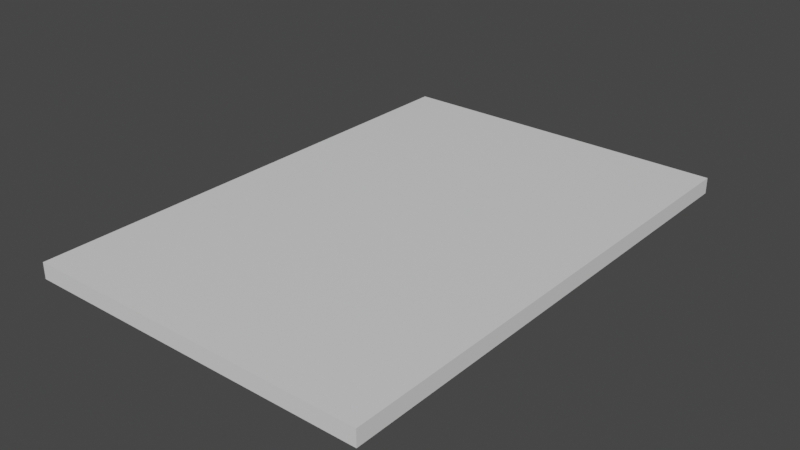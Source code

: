 # Source: passport.blend  (saved by Blender 2.82.7; exported with 4.5.12 LTS)
import bpy
from mathutils import Matrix  # noqa: F401  (used for matrix-valued properties, if any)

bpy.ops.wm.read_factory_settings(use_empty=True)
scene = bpy.context.scene
scene.name = 'Scene'

# ---- collections
col_collection = bpy.data.collections.new('Collection'); scene.collection.children.link(col_collection)

# ---- images (referenced by path relative to the original .blend; pixels are not part of the script)
import os
ASSET_DIR = os.environ.get("B2B_ASSET_DIR", "")  # directory of the original .blend (textures are referenced by path, not embedded)
HERE = os.path.dirname(os.path.abspath(__file__))  # packed textures are extracted next to this script under _unpacked/

def load_image(name, relpath, width, height, colorspace="sRGB"):
    """Load a texture the original file referenced (path relative to the .blend, or extracted next to this script)."""
    p = next((c for c in (os.path.join(HERE, relpath), os.path.join(ASSET_DIR, relpath)) if relpath and os.path.exists(c)), "")
    if p:
        img = bpy.data.images.load(p, check_existing=True)
        img.name = name
    else:  # same state as the original file: an image datablock whose file is absent (Cycles renders it pink)
        img = bpy.data.images.new(name, width, height)
        img.source = "FILE"
        img.filepath = "//" + (relpath or name)
    img.colorspace_settings.name = colorspace
    return img
img_texture_png = load_image('texture.png', 'texture.png', 1024, 1024, 'sRGB')

# ---- materials (node trees are filled in below, after node groups)
mat_material_001 = bpy.data.materials.new('Material.001')
mat_material_001.use_transparent_shadow = False
mat_material_002 = bpy.data.materials.new('Material.002')
mat_material_002.use_transparent_shadow = False

# ---- material node trees
mat_material_001.use_nodes = True; mat_material_001.node_tree.nodes.clear()
_N = mat_material_001.node_tree.nodes; _L = mat_material_001.node_tree.links
n0 = _N.new('ShaderNodeOutputMaterial'); n0.name = 'Material Output'; n0.location = (300, 300)
n1 = _N.new('ShaderNodeBsdfPrincipled'); n1.name = 'Principled BSDF'; n1.location = (10, 300)
n1.distribution = 'GGX'
n1.subsurface_method = 'BURLEY'
n1.inputs[3].default_value = 1.45
n1.inputs[27].default_value = (0.0, 0.0, 0.0, 1.0)
n1.inputs[28].default_value = 1.0
_L.new(n1.outputs[0], n0.inputs[0])
n0.is_active_output = True
mat_material_002.use_nodes = True; mat_material_002.node_tree.nodes.clear()
_N = mat_material_002.node_tree.nodes; _L = mat_material_002.node_tree.links
n0 = _N.new('ShaderNodeOutputMaterial'); n0.name = 'Material Output'; n0.location = (300, 300)
n1 = _N.new('ShaderNodeBsdfPrincipled'); n1.name = 'Principled BSDF'; n1.location = (10, 300)
n1.distribution = 'GGX'
n1.subsurface_method = 'BURLEY'
n1.inputs[3].default_value = 1.45
n1.inputs[27].default_value = (0.0, 0.0, 0.0, 1.0)
n1.inputs[28].default_value = 1.0
n2 = _N.new('ShaderNodeTexImage'); n2.name = 'Image Texture'; n2.location = (-280, 275)
n2.image = img_texture_png
_L.new(n1.outputs[0], n0.inputs[0])
_L.new(n2.outputs[0], n1.inputs[0])
n0.is_active_output = True

# ---- world
world_world = bpy.data.worlds.new('World'); scene.world = world_world
world_world.use_nodes = True; world_world.node_tree.nodes.clear()
_N = world_world.node_tree.nodes; _L = world_world.node_tree.links
n0 = _N.new('ShaderNodeOutputWorld'); n0.name = 'World Output'; n0.location = (300, 300)
n1 = _N.new('ShaderNodeBackground'); n1.name = 'Background'; n1.location = (10, 300)
n1.inputs[0].default_value = (0.05088, 0.05088, 0.05088, 1.0)
_L.new(n1.outputs[0], n0.inputs[0])
n0.is_active_output = True
world_world.color = (0.05088, 0.05088, 0.05088)
world_world.use_sun_shadow = False
world_world.sun_shadow_jitter_overblur = 0.0

# ---- meshes
me_cube_001 = bpy.data.meshes.new('Cube.001')
me_cube_001.from_pydata([(-1.0, -1.0, -1.0), (-1.0, -1.0, 1.0), (-1.0, 1.0, -1.0), (-1.0, 1.0, 1.0), (1.0, -1.0, -1.0), (1.0, -1.0, 1.0), (1.0, 1.0, -1.0), (1.0, 1.0, 1.0)], [], [(0, 1, 3, 2), (2, 3, 7, 6), (6, 7, 5, 4), (4, 5, 1, 0), (2, 6, 4, 0), (7, 3, 1, 5)])
_uv = me_cube_001.uv_layers.new(name='UVMap')
_uv.uv.foreach_set('vector', [0.375, 0.0, 0.625, 0.0, 0.625, 0.25, 0.375, 0.25, 0.375, 0.25, 0.625, 0.25, 0.625, 0.5, 0.375, 0.5, 0.375, 0.5, 0.625, 0.5, 0.625, 0.75, 0.375, 0.75, 0.375, 0.75, 0.625, 0.75, 0.625, 1.0, 0.375, 1.0, 0.125, 0.5, 0.375, 0.5, 0.375, 0.75, 0.125, 0.75, 0.625, 0.5, 0.875, 0.5, 0.875, 0.75, 0.625, 0.75])
me_cube_001.materials.append(mat_material_001)
me_cube_001.materials.append(mat_material_002)
me_cube_001.use_remesh_fix_poles = True
me_cube_001.use_remesh_preserve_attributes = False
me_cube_001.use_mirror_vertex_groups = False
me_cube_001.update()

# ---- objects
ob_empty = bpy.data.objects.new('Empty', img_texture_png)
ob_cube = bpy.data.objects.new('Cube', me_cube_001)

# ---- transforms, parenting, visibility, modifiers, constraints
ob_empty.location = (1.185, 1.736, -0.0001155)
ob_empty.empty_display_type = 'IMAGE'
ob_empty.empty_display_size = 1.528
ob_empty.empty_image_offset = (-1.636, -1.636)
ob_empty.lineart.crease_threshold = 0.0
ob_cube.location = (0.006463, 0.00345, 0.0)
ob_cube.scale = (0.526, 0.7661, 0.02439)
ob_cube.lineart.crease_threshold = 0.0

# ---- collection membership
scene.collection.objects.link(ob_empty)
col_collection.objects.link(ob_cube)

# ---- scene / render settings (as saved in the file)
scene.frame_start = 1; scene.frame_end = 250; scene.frame_set(1)
scene.render.engine = 'BLENDER_EEVEE_NEXT'
scene.cycles.use_denoising = False
scene.cycles.samples = 128
scene.cycles.sampling_pattern = 'TABULATED_SOBOL'
scene.cycles.use_adaptive_sampling = False
scene.cycles.use_light_tree = False
scene.view_settings.view_transform = 'Filmic'
bpy.context.view_layer.update()

# ---- added for rendering (the .blend has no active camera and no usable light): camera, sun
cam_auto = bpy.data.cameras.new('AutoCamera')
cam_auto.lens = 50.0
cam_auto.sensor_width = 36.0
cam_auto.clip_end = 1000.0
ob_auto_camera = bpy.data.objects.new('AutoCamera', cam_auto)
scene.collection.objects.link(ob_auto_camera)
ob_auto_camera.location = (1.72668, -2.06081, 1.37617)
ob_auto_camera.rotation_euler = (1.09748, -7.21219e-08, 0.694738)
scene.camera = ob_auto_camera
light_auto_sun = bpy.data.lights.new('AutoSun', 'SUN')
light_auto_sun.energy = 3.0
light_auto_sun.angle = 0.0523599
ob_auto_sun = bpy.data.objects.new('AutoSun', light_auto_sun)
scene.collection.objects.link(ob_auto_sun)
ob_auto_sun.rotation_euler = (0.872665, 0.174533, 0.523599)
bpy.context.view_layer.update()
